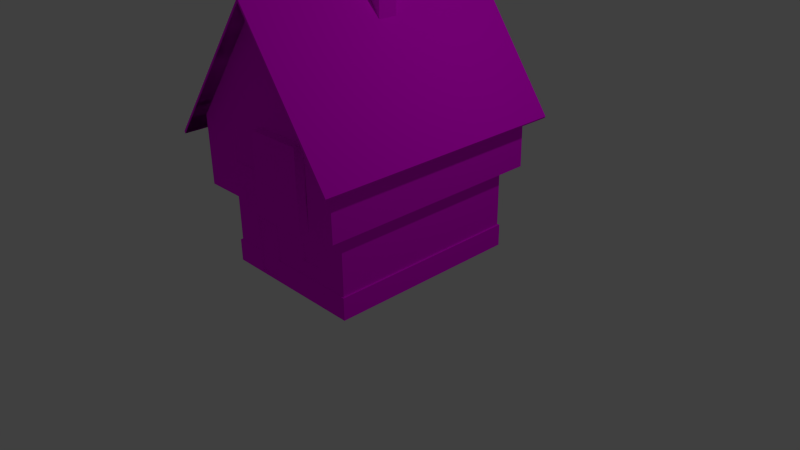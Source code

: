 # Source: medieval_house.blend  (saved by Blender 2.76.0; exported with 4.5.12 LTS)
import bpy
from mathutils import Matrix  # noqa: F401  (used for matrix-valued properties, if any)

bpy.ops.wm.read_factory_settings(use_empty=True)
scene = bpy.context.scene
scene.name = 'Scene'

# ---- collections
col_collection_1 = bpy.data.collections.new('Collection 1'); scene.collection.children.link(col_collection_1)

# ---- images (referenced by path relative to the original .blend; pixels are not part of the script)
import os
ASSET_DIR = os.environ.get("B2B_ASSET_DIR", "")  # directory of the original .blend (textures are referenced by path, not embedded)
HERE = os.path.dirname(os.path.abspath(__file__))  # packed textures are extracted next to this script under _unpacked/

def load_image(name, relpath, width, height, colorspace="sRGB"):
    """Load a texture the original file referenced (path relative to the .blend, or extracted next to this script)."""
    p = next((c for c in (os.path.join(HERE, relpath), os.path.join(ASSET_DIR, relpath)) if relpath and os.path.exists(c)), "")
    if p:
        img = bpy.data.images.load(p, check_existing=True)
        img.name = name
    else:  # same state as the original file: an image datablock whose file is absent (Cycles renders it pink)
        img = bpy.data.images.new(name, width, height)
        img.source = "FILE"
        img.filepath = "//" + (relpath or name)
    img.colorspace_settings.name = colorspace
    return img
img_walls_jpg = load_image('walls.jpg', 'textures/walls.jpg', 1024, 1024, 'sRGB')
img_base_jpg = load_image('base.jpg', 'Textures/base.jpg', 1024, 1024, 'sRGB')
img_floor_png = load_image('floor.png', 'Textures/floor.png', 1024, 1024, 'sRGB')
img_roof_jpg = load_image('roof.jpg', 'Textures/roof.jpg', 1024, 1024, 'sRGB')
img_balcon_jpg = load_image('balcon.jpg', 'Textures/balcon.jpg', 1024, 1024, 'sRGB')
img_door_jpg = load_image('door.jpg', 'Textures/door.jpg', 1024, 1024, 'sRGB')
img_border_jpg = load_image('border.jpg', 'Textures/border.jpg', 1024, 1024, 'sRGB')
img_window1_jpg = load_image('window1.jpg', 'Textures/window1.jpg', 1024, 1024, 'sRGB')
img_window2_jpg = load_image('window2.jpg', 'Textures/window2.jpg', 1024, 1024, 'sRGB')
img_window3_jpg = load_image('window3.jpg', 'Textures/window3.jpg', 1024, 1024, 'sRGB')

# ---- materials (node trees are filled in below, after node groups)
mat_walls_material = bpy.data.materials.new('Walls Material')
mat_walls_material.alpha_threshold = 0.0
mat_walls_material.preview_render_type = 'CUBE'
mat_walls_material.roughness = 0.5
mat_base_material = bpy.data.materials.new('Base Material')
mat_base_material.alpha_threshold = 0.0
mat_base_material.preview_render_type = 'CUBE'
mat_base_material.roughness = 0.5
mat_walls_floor_2_material = bpy.data.materials.new('Walls floor 2 Material')
mat_walls_floor_2_material.alpha_threshold = 0.0
mat_walls_floor_2_material.preview_render_type = 'CUBE'
mat_walls_floor_2_material.roughness = 0.5
mat_roof_material = bpy.data.materials.new('Roof Material')
mat_roof_material.alpha_threshold = 0.0
mat_roof_material.preview_render_type = 'CUBE'
mat_roof_material.roughness = 0.5
mat_balcon_material = bpy.data.materials.new('Balcon Material')
mat_balcon_material.alpha_threshold = 0.0
mat_balcon_material.preview_render_type = 'CUBE'
mat_balcon_material.roughness = 0.5
mat_door_material = bpy.data.materials.new('Door Material')
mat_door_material.alpha_threshold = 0.0
mat_door_material.preview_render_type = 'CUBE'
mat_door_material.roughness = 0.5
mat_door_border_material = bpy.data.materials.new('Door Border Material')
mat_door_border_material.alpha_threshold = 0.0
mat_door_border_material.preview_render_type = 'CUBE'
mat_door_border_material.roughness = 0.5
mat_window_foor_1_material = bpy.data.materials.new('Window Foor 1 Material')
mat_window_foor_1_material.alpha_threshold = 0.0
mat_window_foor_1_material.preview_render_type = 'CUBE'
mat_window_foor_1_material.roughness = 0.5
mat_window_2_material = bpy.data.materials.new('Window 2 Material')
mat_window_2_material.alpha_threshold = 0.0
mat_window_2_material.preview_render_type = 'CUBE'
mat_window_2_material.roughness = 0.5
mat_window_3_material = bpy.data.materials.new('Window 3 Material')
mat_window_3_material.alpha_threshold = 0.0
mat_window_3_material.preview_render_type = 'CUBE'
mat_window_3_material.roughness = 0.5
mat_cheminey_interior = bpy.data.materials.new('Cheminey Interior')
mat_cheminey_interior.alpha_threshold = 0.0
mat_cheminey_interior.preview_render_type = 'CUBE'
mat_cheminey_interior.diffuse_color = (0.0, 0.0, 0.0, 1.0)
mat_cheminey_interior.specular_color = (0.0, 0.0, 0.0)
mat_cheminey_interior.roughness = 0.5

# ---- material node trees
mat_walls_material.use_nodes = True; mat_walls_material.node_tree.nodes.clear()
_N = mat_walls_material.node_tree.nodes; _L = mat_walls_material.node_tree.links
n0 = _N.new('ShaderNodeOutputMaterial'); n0.name = 'Material Output'; n0.location = (620, 360)
n1 = _N.new('ShaderNodeBsdfDiffuse'); n1.name = 'Diffuse BSDF'; n1.location = (340, 360)
n2 = _N.new('ShaderNodeTexImage'); n2.name = 'Image Texture'; n2.location = (150, 360)
n2.width = 140
n2.image = img_walls_jpg
_L.new(n1.outputs[0], n0.inputs[0])
_L.new(n2.outputs[0], n1.inputs[0])
n0.is_active_output = True
mat_base_material.use_nodes = True; mat_base_material.node_tree.nodes.clear()
_N = mat_base_material.node_tree.nodes; _L = mat_base_material.node_tree.links
n0 = _N.new('ShaderNodeOutputMaterial'); n0.name = 'Material Output'; n0.location = (640, 360)
n1 = _N.new('ShaderNodeBsdfDiffuse'); n1.name = 'Diffuse BSDF'; n1.location = (360, 360)
n2 = _N.new('ShaderNodeTexImage'); n2.name = 'Image Texture'; n2.location = (170, 360)
n2.width = 140
n2.image = img_base_jpg
_L.new(n1.outputs[0], n0.inputs[0])
_L.new(n2.outputs[0], n1.inputs[0])
n0.is_active_output = True
mat_walls_floor_2_material.use_nodes = True; mat_walls_floor_2_material.node_tree.nodes.clear()
_N = mat_walls_floor_2_material.node_tree.nodes; _L = mat_walls_floor_2_material.node_tree.links
n0 = _N.new('ShaderNodeOutputMaterial'); n0.name = 'Material Output'; n0.location = (660, 320)
n1 = _N.new('ShaderNodeBsdfDiffuse'); n1.name = 'Diffuse BSDF'; n1.location = (380, 320)
n2 = _N.new('ShaderNodeTexImage'); n2.name = 'Image Texture'; n2.location = (190, 320)
n2.width = 140
n2.image = img_floor_png
_L.new(n1.outputs[0], n0.inputs[0])
_L.new(n2.outputs[0], n1.inputs[0])
n0.is_active_output = True
mat_roof_material.use_nodes = True; mat_roof_material.node_tree.nodes.clear()
_N = mat_roof_material.node_tree.nodes; _L = mat_roof_material.node_tree.links
n0 = _N.new('ShaderNodeOutputMaterial'); n0.name = 'Material Output'; n0.location = (620, 340)
n1 = _N.new('ShaderNodeBsdfDiffuse'); n1.name = 'Diffuse BSDF'; n1.location = (340, 340)
n2 = _N.new('ShaderNodeTexImage'); n2.name = 'Image Texture'; n2.location = (140, 340)
n2.width = 140
n2.image = img_roof_jpg
_L.new(n1.outputs[0], n0.inputs[0])
_L.new(n2.outputs[0], n1.inputs[0])
n0.is_active_output = True
mat_balcon_material.use_nodes = True; mat_balcon_material.node_tree.nodes.clear()
_N = mat_balcon_material.node_tree.nodes; _L = mat_balcon_material.node_tree.links
n0 = _N.new('ShaderNodeOutputMaterial'); n0.name = 'Material Output'; n0.location = (600, 360)
n1 = _N.new('ShaderNodeBsdfDiffuse'); n1.name = 'Diffuse BSDF'; n1.location = (320, 360)
n2 = _N.new('ShaderNodeTexImage'); n2.name = 'Image Texture'; n2.location = (130, 360)
n2.width = 140
n2.image = img_balcon_jpg
_L.new(n1.outputs[0], n0.inputs[0])
_L.new(n2.outputs[0], n1.inputs[0])
n0.is_active_output = True
mat_door_material.use_nodes = True; mat_door_material.node_tree.nodes.clear()
_N = mat_door_material.node_tree.nodes; _L = mat_door_material.node_tree.links
n0 = _N.new('ShaderNodeOutputMaterial'); n0.name = 'Material Output'; n0.location = (620, 360)
n1 = _N.new('ShaderNodeBsdfDiffuse'); n1.name = 'Diffuse BSDF'; n1.location = (340, 360)
n2 = _N.new('ShaderNodeTexImage'); n2.name = 'Image Texture'; n2.location = (150, 360)
n2.width = 140
n2.image = img_door_jpg
_L.new(n1.outputs[0], n0.inputs[0])
_L.new(n2.outputs[0], n1.inputs[0])
n0.is_active_output = True
mat_door_border_material.use_nodes = True; mat_door_border_material.node_tree.nodes.clear()
_N = mat_door_border_material.node_tree.nodes; _L = mat_door_border_material.node_tree.links
n0 = _N.new('ShaderNodeOutputMaterial'); n0.name = 'Material Output'; n0.location = (640, 380)
n1 = _N.new('ShaderNodeBsdfDiffuse'); n1.name = 'Diffuse BSDF'; n1.location = (360, 380)
n2 = _N.new('ShaderNodeTexImage'); n2.name = 'Image Texture'; n2.location = (160, 380)
n2.width = 140
n2.image = img_border_jpg
_L.new(n1.outputs[0], n0.inputs[0])
_L.new(n2.outputs[0], n1.inputs[0])
n0.is_active_output = True
mat_window_foor_1_material.use_nodes = True; mat_window_foor_1_material.node_tree.nodes.clear()
_N = mat_window_foor_1_material.node_tree.nodes; _L = mat_window_foor_1_material.node_tree.links
n0 = _N.new('ShaderNodeOutputMaterial'); n0.name = 'Material Output'; n0.location = (580, 360)
n1 = _N.new('ShaderNodeBsdfDiffuse'); n1.name = 'Diffuse BSDF'; n1.location = (300, 360)
n2 = _N.new('ShaderNodeTexImage'); n2.name = 'Image Texture'; n2.location = (110, 360)
n2.width = 140
n2.image = img_window1_jpg
_L.new(n1.outputs[0], n0.inputs[0])
_L.new(n2.outputs[0], n1.inputs[0])
n0.is_active_output = True
mat_window_2_material.use_nodes = True; mat_window_2_material.node_tree.nodes.clear()
_N = mat_window_2_material.node_tree.nodes; _L = mat_window_2_material.node_tree.links
n0 = _N.new('ShaderNodeOutputMaterial'); n0.name = 'Material Output'; n0.location = (640, 380)
n1 = _N.new('ShaderNodeBsdfDiffuse'); n1.name = 'Diffuse BSDF'; n1.location = (360, 380)
n2 = _N.new('ShaderNodeTexImage'); n2.name = 'Image Texture'; n2.location = (170, 380)
n2.width = 140
n2.image = img_window2_jpg
_L.new(n1.outputs[0], n0.inputs[0])
_L.new(n2.outputs[0], n1.inputs[0])
n0.is_active_output = True
mat_window_3_material.use_nodes = True; mat_window_3_material.node_tree.nodes.clear()
_N = mat_window_3_material.node_tree.nodes; _L = mat_window_3_material.node_tree.links
n0 = _N.new('ShaderNodeOutputMaterial'); n0.name = 'Material Output'; n0.location = (600, 360)
n1 = _N.new('ShaderNodeBsdfDiffuse'); n1.name = 'Diffuse BSDF'; n1.location = (320, 360)
n2 = _N.new('ShaderNodeTexImage'); n2.name = 'Image Texture'; n2.location = (130, 360)
n2.width = 140
n2.image = img_window3_jpg
_L.new(n1.outputs[0], n0.inputs[0])
_L.new(n2.outputs[0], n1.inputs[0])
n0.is_active_output = True
mat_cheminey_interior.use_nodes = True; mat_cheminey_interior.node_tree.nodes.clear()
_N = mat_cheminey_interior.node_tree.nodes; _L = mat_cheminey_interior.node_tree.links
n0 = _N.new('ShaderNodeOutputMaterial'); n0.name = 'Material Output'; n0.location = (300, 300)
n1 = _N.new('ShaderNodeRGBCurve'); n1.name = 'RGB Curves'; n1.location = (-180, 300)
_c = n1.mapping.curves[3]
while len(_c.points) > 2: _c.points.remove(_c.points[-1])
_c.points[0].location = (0.0, 0.98125); _c.points[0].handle_type = 'AUTO'
_c.points[1].location = (0.0, 0.0); _c.points[1].handle_type = 'AUTO'
_p = _c.points.new(0.0, 1.0); _p.handle_type = 'AUTO'
_p = _c.points.new(1.0, 1.0); _p.handle_type = 'AUTO'
n1.mapping.update()
n1.inputs[1].default_value = (0.0, 0.0, 0.0, 1.0)
n2 = _N.new('ShaderNodeBsdfRefraction'); n2.name = 'Refraction BSDF'; n2.location = (10, 300)
_L.new(n2.outputs[0], n0.inputs[0])
_L.new(n1.outputs[0], n2.inputs[0])
n0.is_active_output = True

# ---- world
world_world = bpy.data.worlds.new('World'); scene.world = world_world
world_world.color = (0.05088, 0.05088, 0.05088)
world_world.use_sun_shadow = False
world_world.sun_shadow_jitter_overblur = 0.0
world_world.cycles.sampling_method = 'MANUAL'
world_world.cycles.sample_map_resolution = 256

# ---- cameras
cam_camera = bpy.data.cameras.new('Camera')
cam_camera.clip_end = 100.0
cam_camera.lens = 35.0
cam_camera.sensor_width = 32.0
cam_camera.sensor_height = 18.0
cam_camera.ortho_scale = 7.314
cam_camera.dof.focus_distance = 0.0

# ---- lights
light_lamp = bpy.data.lights.new('Lamp', 'POINT')
light_lamp.transmission_factor = 0.0
light_lamp.cutoff_distance = 30.0
light_lamp.energy = 100.0
light_lamp.shadow_buffer_clip_start = 1.001
light_lamp.shadow_soft_size = 0.1
light_lamp.shadow_maximum_resolution = 0.006
light_lamp.use_absolute_resolution = True
light_lamp.cycles.use_multiple_importance_sampling = False

# ---- meshes
me_cube = bpy.data.meshes.new('Cube')
me_cube.from_pydata([(0.98, 1.288, 0.1454), (-0.98, -1.288, 0.1454), (-0.98, 1.288, 0.1454), (0.98, 1.288, 0.1454), (0.98, -1.288, 0.1454), (-0.98, 1.288, 0.1454), (-0.98, -1.288, 0.1454), (1.126, 1.519, 0.9328), (1.126, -1.519, 0.9328), (-1.126, 1.519, 0.9328), (-1.126, -1.519, 0.9328), (0.98, 1.288, 0.9328), (0.98, -1.288, 0.9328), (-0.98, 1.288, 0.9328), (-0.98, -1.288, 0.9328), (0.98, 1.288, 0.9328), (0.98, -1.288, 0.9328), (-0.98, 1.288, 0.9328), (-0.98, -1.288, 0.9328), (0.98, 1.288, 0.9328), (0.98, -1.288, 0.9328), (-0.98, 1.288, 0.9328), (-0.98, -1.288, 0.9328), (1.036, -1.521, 1.925), (-0.216, -1.308, -0.1254), (-0.568, -1.308, -0.1254), (-0.196, -1.308, 0.1454), (-0.588, -1.308, 0.1454), (0.588, 1.288, 0.1454), (0.196, 1.288, 0.1454), (-0.196, 1.288, 0.1454), (-0.588, 1.288, 0.1454), (0.588, 1.288, 0.1454), (0.196, 1.288, 0.1454), (-0.196, 1.288, 0.1454), (-0.588, 1.288, 0.1454), (-0.196, -1.288, 0.1454), (-0.588, -1.288, 0.1454), (0.588, 1.288, 0.9328), (0.196, 1.288, 0.9328), (-0.196, 1.288, 0.9328), (-0.588, 1.288, 0.9328), (0.588, -1.288, 0.9328), (0.196, -1.288, 0.9328), (-0.196, -1.288, 0.9328), (-0.588, -1.288, 0.9328), (0.588, 1.288, 0.9328), (0.196, 1.288, 0.9328), (-0.196, 1.288, 0.9328), (-0.588, 1.288, 0.9328), (0.588, -1.288, 0.9328), (0.196, -1.288, 0.9328), (-0.196, -1.288, 0.9328), (-0.588, -1.288, 0.9328), (0.588, 1.288, 0.9328), (0.196, 1.288, 0.9328), (-0.196, 1.288, 0.9328), (-0.588, 1.288, 0.9328), (0.588, -1.288, 0.9328), (0.196, -1.288, 0.9328), (-0.196, -1.288, 0.9328), (-0.588, -1.288, 0.9328), (0.7228, -1.519, 0.9354), (-0.01569, -1.519, 0.9354), (-0.588, -1.288, 0.6101), (-0.196, -1.288, 0.6101), (0.2698, -1.277, 0.3238), (0.2698, -1.277, 0.5663), (0.5405, -1.277, 0.3273), (0.5405, -1.277, 0.5698), (-1.126, 1.519, 1.808), (-1.126, -1.519, 1.808), (1.116, 1.519, 1.798), (1.116, -1.519, 1.798), (-0.01527, -1.539, 1.36), (-0.01569, -1.519, 1.942), (0.7132, -1.539, 1.36), (0.7228, -1.519, 1.942), (-0.2172, -1.308, 0.5885), (-0.5692, -1.308, 0.5885), (0.2598, -1.288, 0.3137), (0.2598, -1.288, 0.5762), (0.5505, -1.288, 0.3175), (0.5505, -1.288, 0.5799), (0.2698, -1.262, 0.3238), (0.2698, -1.262, 0.5663), (0.5405, -1.262, 0.3273), (0.5405, -1.262, 0.5698), (0.392, 1.288, 0.1454), (0.392, 1.288, 0.1454), (0.392, 1.288, 0.9328), (0.392, -1.288, 0.9328), (0.392, 1.288, 0.9328), (0.392, -1.288, 0.9328), (0.392, 1.288, 0.9328), (0.392, -1.288, 0.9328), (0.3536, -1.519, 0.9354), (0.4052, -1.288, 0.3156), (0.3536, -1.519, 1.942), (0.4052, -1.262, 0.3256), (0.4052, -1.262, 0.568), (-0.01089, -1.539, 1.812), (0.7176, -1.539, 1.812), (0.3536, -1.641, 0.9354), (-0.01569, -1.641, 0.9354), (-0.0002666, -1.636, 1.36), (0.004115, -1.636, 1.812), (-0.01569, -1.641, 1.942), (0.7228, -1.641, 0.9354), (0.6982, -1.636, 1.36), (0.7026, -1.636, 1.812), (0.7228, -1.641, 1.942), (0.369, -1.636, 1.36), (0.3536, -1.641, 1.942), (0.3734, -1.636, 1.812), (0.7132, -1.621, 1.36), (0.329, -1.636, 1.36), (0.7176, -1.621, 1.812), (0.3334, -1.636, 1.812), (0.3488, -1.641, 1.34), (-0.01527, -1.621, 1.36), (-0.01089, -1.621, 1.812), (0.3536, -1.641, 1.832), (0.718, -1.641, 1.34), (0.718, -1.519, 1.34), (0.7228, -1.519, 1.832), (0.7228, -1.641, 1.832), (-0.02046, -1.519, 1.34), (-0.01569, -1.519, 1.832), (-0.02046, -1.641, 1.34), (-0.01569, -1.641, 1.832), (-0.5748, -1.519, 1.81), (-0.2256, -1.519, 1.81), (-0.2256, -1.519, 1.373), (-0.5748, -1.519, 1.373), (-0.5648, -1.485, 1.8), (-0.2356, -1.485, 1.8), (-0.2356, -1.485, 1.383), (-0.5648, -1.485, 1.383), (0.06011, 1.519, 3.314), (0.06011, -1.521, 3.314), (0.07637, -1.521, 3.339), (1.036, -1.521, 1.925), (0.06011, 1.519, 3.314), (0.06011, -1.521, 3.314), (-1.034, -1.521, 1.925), (0.07637, 1.519, 3.339), (0.06011, -1.521, 3.314), (-1.034, 1.519, 1.925), (0.06011, 1.519, 3.314), (0.04485, -1.521, 3.34), (0.04485, 1.272, 3.34), (1.293, 1.519, 1.56), (1.293, -1.521, 1.56), (-1.304, -1.521, 1.582), (-1.304, 1.272, 1.582), (-1.034, 1.519, 1.925), (0.06011, 1.519, 3.314), (0.04485, 1.519, 3.34), (-1.304, 1.519, 1.582), (1.309, 1.72, 1.585), (1.293, 1.72, 1.56), (0.06011, 1.72, 3.314), (0.07637, 1.72, 3.339), (1.036, -1.722, 1.925), (0.07637, -1.722, 3.339), (0.06011, -1.722, 3.314), (0.06011, -1.722, 3.314), (0.04485, -1.722, 3.34), (-1.034, -1.722, 1.925), (1.293, -1.722, 1.56), (1.309, -1.722, 1.585), (-1.049, -1.722, 1.952), (-1.32, -1.722, 1.609), (-1.304, -1.722, 1.582), (-1.304, 1.72, 1.582), (-1.32, 1.72, 1.609), (0.07637, 1.72, 3.339), (0.06011, 1.72, 3.314), (0.04485, 1.72, 3.34), (0.3779, -0.1236, 3.735), (0.2116, -0.1232, 3.735), (0.3779, 0.1324, 3.735), (0.2116, 0.1327, 3.735), (-0.196, -1.308, -0.1454), (-0.588, -1.308, -0.1454), (-0.1973, -1.308, 0.6085), (-0.5893, -1.308, 0.6085), (-0.216, -1.272, -0.1254), (-0.2172, -1.272, 0.5885), (-0.568, -1.272, -0.1254), (-0.5692, -1.272, 0.5885), (0.2005, -0.1232, 3.171), (0.3668, -0.1236, 2.926), (0.2005, 0.1327, 3.171), (0.3668, 0.1324, 2.926), (0.392, 1.288, 0.9328), (0.392, 1.288, 0.1454), (0.392, 1.288, 0.1454), (-0.98, 1.288, 0.4079), (-0.98, 1.288, 0.6703), (0.98, 1.288, 0.6703), (0.98, 1.288, 0.4079), (-0.98, -1.288, 0.4079), (-0.98, -1.288, 0.6703), (0.196, 1.288, 0.9328), (0.588, 1.288, 0.9328), (-0.588, 1.288, 0.9328), (-0.196, 1.288, 0.9328), (-0.588, 1.288, 0.9328), (-0.196, 1.288, 0.9328), (0.196, 1.288, 0.9328), (0.588, 1.288, 0.9328), (-0.588, 1.288, 0.1454), (-0.196, 1.288, 0.1454), (0.196, 1.288, 0.1454), (0.588, 1.288, 0.1454), (-0.588, 1.288, 0.1454), (-0.196, 1.288, 0.1454), (0.196, 1.288, 0.1454), (0.588, 1.288, 0.1454), (-0.98, -1.288, 0.9328), (-0.98, 1.288, 0.9328), (0.98, 1.288, 0.9328), (-0.98, -1.288, 0.9328), (-0.98, 1.288, 0.9328), (0.98, 1.288, 0.9328), (-0.98, -1.288, 0.1454), (-0.98, 1.288, 0.1454), (0.98, 1.288, 0.1454), (-0.98, 1.288, 0.1454), (0.98, 1.288, 0.1454), (0.3603, -0.106, 3.735), (0.2291, -0.1057, 3.735), (0.3603, 0.1149, 3.735), (0.2291, 0.1152, 3.735), (0.3779, -0.1236, 3.735), (0.2116, -0.1232, 3.735), (0.3779, 0.1324, 3.735), (0.2116, 0.1327, 3.735), (0.3603, 0.1149, 3.735), (0.2291, -0.1057, 3.735), (0.3603, -0.106, 3.735), (0.2291, 0.1152, 3.735), (0.3603, 0.1149, 3.735), (0.2291, -0.1057, 3.735), (0.3603, -0.106, 3.735), (0.2291, 0.1152, 3.735), (0.3603, 0.1149, 3.735), (0.2291, -0.1057, 3.735), (0.3603, -0.106, 3.735), (0.2291, 0.1152, 3.735), (0.3603, 0.1149, 3.735), (0.2291, -0.1057, 3.735), (0.3603, -0.106, 3.735), (0.2291, 0.1152, 3.735), (0.3603, 0.1149, 3.735), (0.2291, -0.1057, 3.735), (0.3603, -0.106, 3.735), (0.2291, 0.1152, 3.735), (1.0, 1.308, -0.1454), (1.0, -1.308, -0.1454), (-1.0, -1.308, -0.1454), (-1.0, 1.308, -0.1454), (0.98, 1.288, 0.1454), (0.98, -1.288, 0.1454), (-0.98, -1.288, 0.1454), (-0.98, 1.288, 0.1454), (1.0, 1.308, 0.1454), (1.0, -1.308, 0.1454), (-1.0, 1.308, 0.1454), (-1.0, -1.308, 0.1454), (0.98, 1.288, 0.1454), (0.98, -1.288, 0.1454), (0.6, 1.308, 0.1454), (0.2, 1.308, 0.1454), (-0.2, 1.308, 0.1454), (-0.6, 1.308, 0.1454), (0.2, -1.308, 0.1454), (-0.196, -1.308, 0.1454), (-0.588, -1.308, 0.1454), (0.588, 1.288, 0.1454), (0.196, 1.288, 0.1454), (-0.196, 1.288, 0.1454), (-0.588, 1.288, 0.1454), (0.588, -1.288, 0.1454), (0.196, -1.288, 0.1454), (-0.196, -1.288, 0.1454), (-0.588, -1.288, 0.1454), (0.588, -1.288, 0.1454), (0.196, -1.288, 0.1454), (-0.196, -1.288, 0.1454), (-0.588, -1.288, 0.1454), (0.4, 1.308, 0.1454), (0.392, 1.288, 0.1454), (0.392, -1.288, 0.1454), (0.392, -1.288, 0.1454), (-0.196, -1.308, -0.1454), (-0.588, -1.308, -0.1454)], [(151, 150), (168, 172), (142, 153), (154, 145), (156, 159), (158, 151), (164, 166), (167, 169), (167, 144), (164, 170), (145, 144), (205, 196), (220, 197), (218, 213), (219, 214), (198, 215), (231, 216), (196, 212), (208, 211), (207, 210), (222, 209), (221, 222), (206, 223), (217, 228), (230, 227), (200, 199), (225, 200), (202, 201), (229, 202), (204, 203), (224, 204), (199, 228), (201, 226), (203, 227), (169, 174), (273, 289), (287, 279), (280, 292), (285, 295)], [(2, 1, 6), (31, 2, 5), (15, 16, 12), (46, 15, 11), (53, 18, 14), (18, 17, 13), (19, 20, 16), (54, 19, 15), (61, 22, 18), (22, 21, 17), (7, 8, 20, 19), (19, 54, 94, 55, 56, 57, 21, 9, 7), (20, 58, 50), (95, 59, 51), (59, 60, 52), (60, 61, 53), (21, 57, 49), (57, 56, 48), (56, 55, 47), (94, 54, 46), (16, 50, 42), (93, 51, 43), (51, 52, 44), (52, 53, 45), (17, 49, 41), (49, 48, 40), (48, 47, 39), (92, 46, 38), (0, 28, 32), (88, 29, 33), (29, 30, 34), (30, 31, 35), (25, 190, 191, 79), (86, 99, 84, 66, 68), (77, 98, 113, 111), (108, 62, 124, 123), (126, 125, 77, 111), (10, 9, 21, 22), (27, 187, 64, 37), (78, 79, 191, 189), (99, 86, 87, 100), (36, 65, 186, 26), (64, 187, 186, 65), (68, 69, 87, 86), (66, 80, 97, 82, 68), (67, 69, 83, 81), (84, 99, 100, 85), (80, 66, 67, 81), (67, 85, 100, 87, 69), (127, 63, 104, 129), (63, 96, 103, 104), (67, 66, 84, 85), (28, 88, 89), (47, 92, 90), (50, 93, 91), (55, 94, 92), (58, 95, 93), (59, 95, 58, 20, 8, 62, 96, 63, 10, 22, 61, 60), (124, 76, 115, 123), (98, 75, 107, 113), (129, 104, 103, 119), (130, 122, 113, 107), (119, 103, 108, 123), (112, 109, 110, 114), (109, 112, 119, 123), (96, 62, 108, 103), (101, 121, 130, 128), (126, 110, 109, 123), (119, 112, 114, 122), (114, 110, 126, 122), (76, 102, 117, 115), (129, 105, 106, 130), (122, 118, 116, 119), (106, 118, 122, 130), (105, 116, 118, 106), (102, 76, 124, 125), (126, 117, 102, 125), (123, 115, 117, 126), (129, 120, 74, 127), (130, 121, 120, 129), (127, 74, 101, 128), (139, 143, 144), (140, 147, 149), (23, 142, 147), (173, 176, 175, 159, 155, 154, 174), (71, 70, 9, 10), (143, 148, 156), (160, 171, 170, 153, 152, 161), (150, 141, 147), (157, 178, 177, 146), (177, 178, 179), (146, 163, 162, 149), (181, 180, 236, 237), (182, 195, 194, 183), (183, 194, 192, 181), (5, 2, 6), (35, 31, 5), (11, 15, 12), (38, 46, 11), (45, 53, 14), (14, 18, 13), (15, 19, 16), (46, 54, 15), (53, 61, 18), (18, 22, 17), (16, 20, 50), (93, 95, 51), (51, 59, 52), (52, 60, 53), (17, 21, 49), (49, 57, 48), (48, 56, 47), (92, 94, 46), (12, 16, 42), (91, 93, 43), (43, 51, 44), (44, 52, 45), (13, 17, 41), (41, 49, 40), (40, 48, 39), (90, 92, 38), (6, 1, 37), (3, 0, 32), (89, 88, 33), (33, 29, 34), (34, 30, 35), (32, 89, 33, 34, 35, 5, 13, 41, 40, 39, 90, 38, 11, 3), (13, 5, 6, 14), (12, 4, 3, 11), (25, 79, 187, 27, 185), (25, 24, 188, 190), (83, 69, 68, 82), (32, 28, 89), (39, 47, 90), (42, 50, 91), (47, 55, 92), (50, 58, 93), (140, 139, 144), (139, 140, 149), (140, 23, 147), (144, 140, 157), (158, 179, 178, 157), (157, 143, 156), (147, 166, 165, 141), (180, 181, 192, 193), (180, 182, 238, 236), (182, 180, 193, 195), (24, 25, 185, 184), (24, 78, 189, 188), (78, 24, 184, 26, 186), (79, 78, 186, 187), (191, 190, 188, 189), (150, 168, 165, 141), (165, 167, 168), (131, 134, 138, 135), (131, 135, 136, 132), (132, 136, 137, 133), (134, 133, 137, 138), (233, 232, 242, 241), (232, 234, 240, 242), (183, 181, 237, 239), (182, 183, 239, 238), (232, 233, 237, 236), (235, 234, 238, 239), (234, 232, 236, 238), (233, 235, 239, 237), (241, 242, 246, 245), (242, 240, 244, 246), (235, 233, 241, 243), (234, 235, 243, 240), (247, 245, 249, 251), (245, 246, 250, 249), (243, 241, 245, 247), (240, 243, 247, 244), (248, 251, 255, 252), (251, 249, 253, 255), (244, 247, 251, 248), (246, 244, 248, 250), (253, 254, 258, 257), (254, 252, 256, 258), (250, 248, 252, 254), (249, 250, 254, 253), (255, 253, 257, 259), (252, 255, 259, 256), (192, 194, 195, 193), (75, 128, 130, 107), (122, 126, 111, 113), (138, 137, 136, 135), (116, 105, 129, 119), (7, 72, 73, 8), (121, 101, 74, 120), (177, 160, 171, 165), (176, 173, 168, 179), (162, 175, 174, 166), (146, 149, 147, 141), (175, 178, 167, 174), (73, 140, 147, 144, 71), (71, 10, 134, 131), (227, 37, 64, 224), (64, 65, 20, 224), (65, 36, 80, 81), (4, 82, 80, 36), (82, 4, 20, 83), (81, 83, 20, 65), (9, 70, 72, 7), (139, 72, 70), (177, 179, 150, 141), (10, 63, 133, 134), (133, 63, 128, 132), (8, 73, 125, 62), (168, 173, 174, 166), (171, 165, 167, 170), (170, 167, 147, 153), (154, 147, 166, 174), (161, 178, 177, 160), (152, 157, 178, 161), (157, 159, 175, 178), (178, 175, 176, 179), (161, 162, 167, 170), (260, 268, 269, 261), (281, 264, 268, 274), (270, 267, 284, 277), (285, 265, 273), (265, 264, 272), (264, 265, 269, 268), (266, 288, 292), (287, 286, 290), (277, 284, 283, 276), (283, 282, 275, 276), (282, 294, 293, 275), (261, 269, 278, 279, 297), (260, 261, 297, 298, 262, 263), (298, 280, 271, 262), (275, 293, 274, 268, 260, 263, 270, 277, 276), (266, 267, 270, 271), (286, 295, 296), (262, 271, 270, 263), (273, 265, 272), (291, 287, 290), (296, 295, 289), (290, 286, 296), (288, 266, 271, 280), (294, 281, 274, 293), (291, 279, 269, 273)])
me_cube.polygons.foreach_set('material_index', [0, 0, 0, 0, 0, 0, 0, 0, 0, 0, 2, 2, 0, 0, 0, 0, 0, 0, 0, 0, 0, 0, 0, 0, 0, 0, 0, 0, 0, 0, 0, 0, 6, 6, 4, 4, 4, 2, 6, 6, 7, 6, 6, 6, 6, 6, 7, 6, 6, 4, 4, 6, 0, 0, 0, 0, 0, 2, 6, 4, 4, 4, 4, 9, 6, 4, 6, 6, 6, 6, 9, 6, 6, 6, 9, 6, 6, 6, 6, 6, 6, 0, 0, 3, 3, 2, 0, 3, 3, 3, 3, 0, 0, 0, 0, 0, 0, 0, 0, 0, 0, 0, 0, 0, 0, 0, 0, 0, 0, 0, 0, 0, 0, 0, 0, 0, 0, 0, 0, 0, 0, 0, 0, 0, 0, 0, 0, 0, 0, 6, 6, 6, 0, 0, 0, 0, 0, 2, 0, 2, 0, 3, 0, 3, 0, 0, 0, 6, 6, 6, 6, 5, 3, 3, 6, 6, 6, 6, 0, 0, 0, 0, 0, 0, 0, 0, 0, 0, 0, 0, 0, 0, 0, 0, 0, 0, 0, 0, 0, 0, 0, 0, 0, 0, 3, 4, 4, 8, 6, 2, 9, 3, 3, 0, 3, 3, 2, 2, 0, 0, 0, 0, 0, 0, 2, 2, 3, 2, 2, 2, 3, 3, 3, 3, 3, 3, 3, 3, 3, 1, 1, 1, 1, 1, 1, 1, 1, 1, 1, 1, 1, 1, 1, 1, 1, 1, 1, 1, 1, 1, 1, 1, 1, 1])
_uv = me_cube.uv_layers.new(name='UVMap')
_uv.uv.foreach_set('vector', [0.0, 0.0, 0.0, 0.0, 0.0, 0.0, 0.0, 0.0, 0.0, 0.0, 0.0, 0.0, 0.0, 0.0, 0.0, 0.0, 0.0, 0.0, 0.0, 0.0, 0.0, 0.0, 0.0, 0.0, 0.0, 0.0, 0.0, 0.0, 0.0, 0.0, 0.0, 0.0, 0.0, 0.0, 0.0, 0.0, 0.0, 0.0, 0.0, 0.0, 0.0, 0.0, 0.0, 0.0, 0.0, 0.0, 0.0, 0.0, 0.0, 0.0, 0.0, 0.0, 0.0, 0.0, 0.0, 0.0, 0.0, 0.0, 0.0, 0.0, 0.9267, 0.8823, 0.393, 0.8823, 0.4337, 0.8451, 0.886, 0.8451, 0.7663, 0.1604, 0.6974, 0.1604, 0.663, 0.1604, 0.6286, 0.1604, 0.5597, 0.1604, 0.4909, 0.1604, 0.422, 0.1604, 0.3964, 0.1013, 0.7919, 0.1013, 0.0, 0.0, 0.0, 0.0, 0.0, 0.0, 0.0, 0.0, 0.0, 0.0, 0.0, 0.0, 0.0, 0.0, 0.0, 0.0, 0.0, 0.0, 0.0, 0.0, 0.0, 0.0, 0.0, 0.0, 0.0, 0.0, 0.0, 0.0, 0.0, 0.0, 0.0, 0.0, 0.0, 0.0, 0.0, 0.0, 0.0, 0.0, 0.0, 0.0, 0.0, 0.0, 0.0, 0.0, 0.0, 0.0, 0.0, 0.0, 0.0, 0.0, 0.0, 0.0, 0.0, 0.0, 0.0, 0.0, 0.0, 0.0, 0.0, 0.0, 0.0, 0.0, 0.0, 0.0, 0.0, 0.0, 0.0, 0.0, 0.0, 0.0, 0.0, 0.0, 0.0, 0.0, 0.0, 0.0, 0.0, 0.0, 0.0, 0.0, 0.0, 0.0, 0.0, 0.0, 0.0, 0.0, 0.0, 0.0, 0.0, 0.0, 0.0, 0.0, 0.0, 0.0, 0.0, 0.0, 0.0, 0.0, 0.0, 0.0, 0.0, 0.0, 0.0, 0.0, 0.0, 0.0, 0.0, 0.0, 0.0, 0.0, 0.0, 0.0, 0.0, 0.0, 0.0, 0.0, 0.0, 0.0, 0.0, 0.0, 0.0276, 0.0003563, 0.05414, 0.0003562, 0.05414, 0.9466, 0.0276, 0.9466, 0.223, 0.3938, 0.223, 0.2144, 0.223, 0.03495, 0.2349, 0.03495, 0.2349, 0.3938, 0.6152, -0.02455, 0.6152, 0.3143, 0.5554, 0.3143, 0.5554, -0.02455, 0.2948, 0.3143, 0.2948, 0.2024, 0.493, 0.2024, 0.493, 0.3143, 0.2948, 0.08908, 0.2948, -0.02286, 0.349, -0.02286, 0.349, 0.08908, 0.1974, 0.8829, 0.7312, 0.8829, 0.6904, 0.9201, 0.2381, 0.9201, 0.5477, 0.0003631, 0.5476, 0.6141, 0.5327, 0.6162, 0.5328, 0.0003562, 0.289, 0.5015, 0.289, 0.03495, 0.3155, 0.03495, 0.3155, 0.5015, 0.5123, 0.2223, 0.6964, 0.2224, 0.7005, 0.6781, 0.5174, 0.6781, 0.5633, 0.0003585, 0.5633, 0.6162, 0.5484, 0.6141, 0.5484, 0.0003562, 0.7546, 0.8566, 0.7397, 0.8582, 0.7396, 0.3386, 0.7546, 0.337, 0.4012, 0.1918, 0.4012, 0.5132, 0.3894, 0.5132, 0.3894, 0.1918, 0.1887, 0.04838, 0.1994, 0.03495, 0.1994, 0.2276, 0.1994, 0.4203, 0.1887, 0.4072, 0.2104, 0.04803, 0.2104, 0.4069, 0.1998, 0.4203, 0.1998, 0.03495, 0.3595, 0.2222, 0.5123, 0.2223, 0.5174, 0.6781, 0.3529, 0.6724, 0.5641, 0.0003562, 0.5748, 0.01379, 0.5747, 0.3352, 0.5641, 0.3482, 0.2108, 0.03495, 0.2226, 0.03495, 0.2226, 0.2144, 0.2226, 0.3938, 0.2108, 0.3938, 0.493, 0.2017, 0.2948, 0.2017, 0.2948, 0.08976, 0.493, 0.08976, 0.4954, 0.3143, 0.4954, -0.02455, 0.5552, -0.02455, 0.5552, 0.3143, 0.3768, 0.5132, 0.3768, 0.1918, 0.3887, 0.1918, 0.3887, 0.5132, 0.0, 0.0, 0.0, 0.0, 0.0, 0.0, 0.0, 0.0, 0.0, 0.0, 0.0, 0.0, 0.0, 0.0, 0.0, 0.0, 0.0, 0.0, 0.0, 0.0, 0.0, 0.0, 0.0, 0.0, 0.0, 0.0, 0.0, 0.0, 0.0, 0.0, 0.9715, 0.498, 0.9715, 0.548, 0.9715, 0.598, 0.9715, 0.6979, 0.9308, 0.7351, 0.9308, 0.6323, 0.9308, 0.5382, 0.9308, 0.4441, 0.9309, 0.161, 0.9716, 0.1982, 0.9716, 0.2982, 0.9716, 0.3981, 0.1883, 0.3596, 0.1729, 0.3331, 0.1729, 0.2244, 0.1883, 0.1979, 0.5552, 0.315, 0.5552, 0.6539, 0.4954, 0.6539, 0.4954, 0.315, 0.4952, 0.6539, 0.2969, 0.6539, 0.2948, 0.315, 0.493, 0.315, 0.5554, 0.6539, 0.5554, 0.315, 0.6097, 0.315, 0.6097, 0.6539, 0.4952, 0.9934, 0.2969, 0.9934, 0.2948, 0.6546, 0.493, 0.6546, 0.4089, 0.2121, 0.6187, 0.2144, 0.5884, 0.5237, 0.4019, 0.5086, 0.7345, 0.1663, 0.7345, 0.6027, 0.7192, 0.6295, 0.7192, 0.14, 0.4954, 0.9934, 0.4954, 0.6545, 0.5552, 0.6545, 0.5552, 0.9934, 0.1729, 0.1701, 0.1729, 0.06146, 0.1883, 0.03495, 0.1883, 0.1966, 0.4676, 0.6526, 0.4522, 0.6259, 0.4522, 0.02661, 0.4676, 0.0003562, 0.5166, 0.0003562, 0.5319, 0.02712, 0.5319, 0.6264, 0.5166, 0.6526, 0.8014, 0.832, 0.8014, 0.3956, 0.8168, 0.3688, 0.8168, 0.8582, 0.2976, 0.2171, 0.2758, 0.4994, 0.2083, 0.4994, 0.2153, 0.2171, 0.4844, 0.0003562, 0.4998, 0.02712, 0.4998, 0.6264, 0.4844, 0.6526, 0.4515, 0.6526, 0.4361, 0.6259, 0.4361, 0.02661, 0.4515, 0.0003562, 0.7857, 0.832, 0.7857, 0.3956, 0.801, 0.3688, 0.801, 0.8582, 0.2024, 0.2134, 0.3881, 0.2154, 0.3745, 0.5158, 0.2092, 0.5034, 0.404, 0.6261, 0.404, 0.02687, 0.4193, 0.0003562, 0.4193, 0.6526, 0.1572, 0.03495, 0.1725, 0.06146, 0.1725, 0.1701, 0.1572, 0.1966, 0.4201, 0.0003562, 0.4354, 0.02687, 0.4354, 0.6261, 0.4201, 0.6526, 0.1572, 0.1979, 0.1725, 0.2244, 0.1725, 0.3331, 0.1572, 0.3596, 0.5159, 0.6526, 0.5005, 0.6261, 0.5005, 0.02687, 0.5159, 0.0003562, 0.4683, 0.0003562, 0.4837, 0.02687, 0.4837, 0.6261, 0.4683, 0.6526, 0.0, 0.0, 0.0, 0.0, 0.0, 0.0, 0.0, 0.0, 0.0, 0.0, 0.0, 0.0, 0.9954, 0.6942, 0.9995, 0.6942, 0.9995, 0.9877, 0.000251, 0.7488, 0.388, 0.7519, 0.3881, 0.7542, 0.3761, 0.7551, 0.3612, 0.7562, 0.1941, 0.7567, 0.000251, 0.7572, 0.3964, 0.3848, 0.9302, 0.3848, 0.9302, 0.6079, 0.3964, 0.6079, 0.0, 0.0, 0.0, 0.0, 0.0, 0.0, 0.3831, 0.7661, 0.0004845, 0.763, 0.000251, 0.7607, 0.01231, 0.7588, 0.1918, 0.7583, 0.3831, 0.7577, 0.5833, 0.005508, 0.5876, 0.005508, 0.5855, 0.009922, 0.5231, 0.004707, 0.5503, 0.004707, 0.5503, 0.009815, 0.5231, 0.009816, 0.5876, 0.0005915, 0.5855, 0.005006, 0.5833, 0.0005915, 0.0, 0.0, 0.0, 0.0, 0.0, 0.0, 0.0, 0.0, 0.6963, 0.3171, 0.8318, 0.3171, 0.8318, 0.3207, 0.6963, 0.3207, 0.8076, 0.9998, 0.8076, 0.0001824, 0.946, 0.3008, 0.9432, 0.997, 0.6686, 0.3165, 0.2092, 0.3165, 0.2092, 0.0001824, 0.6686, 0.0001829, 0.0, 0.0, 0.0, 0.0, 0.0, 0.0, 0.0, 0.0, 0.0, 0.0, 0.0, 0.0, 0.0, 0.0, 0.0, 0.0, 0.0, 0.0, 0.0, 0.0, 0.0, 0.0, 0.0, 0.0, 0.0, 0.0, 0.0, 0.0, 0.0, 0.0, 0.0, 0.0, 0.0, 0.0, 0.0, 0.0, 0.0, 0.0, 0.0, 0.0, 0.0, 0.0, 0.0, 0.0, 0.0, 0.0, 0.0, 0.0, 0.0, 0.0, 0.0, 0.0, 0.0, 0.0, 0.0, 0.0, 0.0, 0.0, 0.0, 0.0, 0.0, 0.0, 0.0, 0.0, 0.0, 0.0, 0.0, 0.0, 0.0, 0.0, 0.0, 0.0, 0.0, 0.0, 0.0, 0.0, 0.0, 0.0, 0.0, 0.0, 0.0, 0.0, 0.0, 0.0, 0.0, 0.0, 0.0, 0.0, 0.0, 0.0, 0.0, 0.0, 0.0, 0.0, 0.0, 0.0, 0.0, 0.0, 0.0, 0.0, 0.0, 0.0, 0.0, 0.0, 0.0, 0.0, 0.0, 0.0, 0.0, 0.0, 0.0, 0.0, 0.0, 0.0, 0.0, 0.0, 0.0, 0.0, 0.0, 0.0, 0.0, 0.0, 0.0, 0.0, 0.0, 0.0, 0.0, 0.0, 0.0, 0.0, 0.0, 0.0, 0.0, 0.0, 0.0, 0.0, 0.0, 0.0, 0.0, 0.0, 0.0, 0.0, 0.0, 0.0, 0.0, 0.0, 0.0, 0.0, 0.0, 0.0, 0.0, 0.0, 0.0, 0.0, 0.0, 0.0, 0.0, 0.0, 0.0, 0.0, 0.0, 0.0, 0.0, 0.0, 0.0, 0.0, 0.0, 0.0, 0.0, 0.0, 0.0, 0.0, 0.0, 0.0, 0.0, 0.0, 0.0, 0.0, 0.0, 0.0, 0.0, 0.0, 0.0, 0.0, 0.0, 0.0, 0.3999, 0.9137, 0.3499, 0.9137, 0.3, 0.9137, 0.2, 0.9137, 0.1001, 0.9137, 0.000234, 0.9137, 0.0002341, 0.6095, 0.1001, 0.6095, 0.2, 0.6095, 0.3, 0.6095, 0.3499, 0.6095, 0.3999, 0.6095, 0.4998, 0.6095, 0.4998, 0.9137, 0.6566, 0.3049, 0.6566, 0.609, 0.000234, 0.609, 0.000234, 0.3049, 0.0002341, 0.3044, 0.000234, 0.0002341, 0.6566, 0.000234, 0.6566, 0.3044, 0.1401, 0.02682, 0.1401, 0.9731, 0.1252, 0.9996, 0.1255, 0.3859, 0.1252, 0.0003562, 0.3425, 0.03497, 0.3425, 0.5016, 0.3159, 0.5015, 0.316, 0.03495, 0.376, 0.5397, 0.3654, 0.5262, 0.3655, 0.2048, 0.3761, 0.1918, 0.0, 0.0, 0.0, 0.0, 0.0, 0.0, 0.0, 0.0, 0.0, 0.0, 0.0, 0.0, 0.0, 0.0, 0.0, 0.0, 0.0, 0.0, 0.0, 0.0, 0.0, 0.0, 0.0, 0.0, 0.0, 0.0, 0.0, 0.0, 0.0, 0.0, 0.3966, 0.08727, 0.9278, 0.1007, 0.3964, 0.1007, 0.0, 0.0, 0.0, 0.0, 0.0, 0.0, 0.9722, 0.5914, 0.9774, 0.161, 0.9774, 0.5916, 0.0, 0.0, 0.0, 0.0, 0.0, 0.0, 0.4953, 0.004707, 0.5226, 0.004707, 0.5226, 0.009922, 0.4953, 0.009922, 0.0, 0.0, 0.0, 0.0, 0.0, 0.0, 0.578, 0.009922, 0.5508, 0.009922, 0.5508, 0.004813, 0.578, 0.004813, 0.8073, 0.9998, 0.6717, 0.997, 0.6689, 0.3008, 0.8073, 0.0001824, 0.2095, 0.7857, 0.4179, 0.7857, 0.4179, 0.7912, 0.2095, 0.7912, 0.2089, 0.9998, 0.0001824, 0.9998, 0.0001835, 0.0001824, 0.2089, 0.0001832, 0.77, 0.3652, 0.77, 0.8317, 0.755, 0.8582, 0.755, 0.3386, 0.02689, 0.0003563, 0.02689, 0.9466, 0.0003563, 0.9466, 0.0003562, 0.0003562, 0.05485, 0.9732, 0.05485, 0.02691, 0.06974, 0.0003562, 0.0701, 0.3859, 0.06975, 0.9996, 0.7704, 0.8317, 0.7704, 0.3651, 0.7853, 0.3387, 0.7853, 0.8582, 0.1002, 0.9474, 0.1029, 0.04747, 0.8925, 0.04747, 0.8898, 0.9474, 0.4948, 0.01005, 0.4676, 0.01006, 0.4676, 0.004707, 0.4948, 0.004707, 0.5828, 0.004813, 0.5807, 0.009228, 0.5785, 0.004813, 0.07082, 0.5804, 0.07082, 0.0003562, 0.09727, 0.01361, 0.09727, 0.5672, 0.2621, 0.03495, 0.2886, 0.0482, 0.2886, 0.4846, 0.2621, 0.4979, 0.1244, 0.5804, 0.09798, 0.5672, 0.09798, 0.01361, 0.1244, 0.0003562, 0.2617, 0.03495, 0.2617, 0.4979, 0.2353, 0.4846, 0.2353, 0.0482, 0.6963, 0.3522, 0.8032, 0.3522, 0.8032, 0.3551, 0.6963, 0.3551, 0.2379, 0.8031, 0.4179, 0.8031, 0.4179, 0.8079, 0.238, 0.8079, 0.4179, 0.7973, 0.2095, 0.7973, 0.2095, 0.7917, 0.4179, 0.7917, 0.8318, 0.3248, 0.6963, 0.3248, 0.6963, 0.3212, 0.8318, 0.3212, 0.3305, 0.4046, 0.2235, 0.4046, 0.2092, 0.3829, 0.3448, 0.3829, 0.2236, 0.3609, 0.3306, 0.3609, 0.3448, 0.3826, 0.2092, 0.3826, 0.4037, 0.3385, 0.2236, 0.3385, 0.2092, 0.3169, 0.4179, 0.3169, 0.2235, 0.3389, 0.4036, 0.3389, 0.4179, 0.3605, 0.2092, 0.3605, 0.6963, 0.3489, 0.8032, 0.3489, 0.8032, 0.3517, 0.6963, 0.3517, 0.2379, 0.8455, 0.4179, 0.8455, 0.4179, 0.8502, 0.238, 0.8502, 0.4179, 0.8132, 0.2379, 0.8132, 0.2379, 0.8084, 0.4179, 0.8084, 0.8032, 0.3382, 0.6963, 0.3383, 0.6963, 0.3354, 0.8032, 0.3354, 0.4179, 0.8184, 0.2379, 0.8184, 0.2379, 0.8137, 0.4179, 0.8137, 0.6963, 0.3422, 0.8032, 0.3422, 0.8032, 0.345, 0.6963, 0.345, 0.4179, 0.8237, 0.2379, 0.8237, 0.2379, 0.819, 0.4179, 0.819, 0.8032, 0.3349, 0.6963, 0.3349, 0.6963, 0.3321, 0.8032, 0.3321, 0.8032, 0.3315, 0.6963, 0.3315, 0.6963, 0.3287, 0.8032, 0.3287, 0.4179, 0.8343, 0.2379, 0.8343, 0.2379, 0.8296, 0.4179, 0.8296, 0.8032, 0.3584, 0.6963, 0.3584, 0.6963, 0.3556, 0.8032, 0.3556, 0.2379, 0.8402, 0.4179, 0.8402, 0.4179, 0.8449, 0.238, 0.8449, 0.6963, 0.3388, 0.8032, 0.3388, 0.8032, 0.3416, 0.6963, 0.3416, 0.2379, 0.7978, 0.4179, 0.7978, 0.4179, 0.8026, 0.238, 0.8026, 0.2379, 0.8349, 0.4179, 0.8349, 0.4179, 0.8396, 0.238, 0.8396, 0.6963, 0.3455, 0.8032, 0.3455, 0.8032, 0.3483, 0.6963, 0.3483, 0.4179, 0.829, 0.2379, 0.829, 0.2379, 0.8243, 0.4179, 0.8243, 0.8032, 0.3281, 0.6963, 0.3281, 0.6963, 0.3253, 0.8032, 0.3253, 0.7576, 0.7488, 0.7577, 0.7922, 0.7175, 0.7922, 0.7174, 0.7488, 0.493, -0.01249, 0.493, 0.08908, 0.4332, 0.08908, 0.4332, -0.01249, 0.5554, 0.9934, 0.5554, 0.6545, 0.6097, 0.6545, 0.6097, 0.9934, 0.3985, 0.2334, 0.6505, 0.2334, 0.6505, 0.7734, 0.3985, 0.7734, 0.8326, 0.3951, 0.8326, 0.8315, 0.8172, 0.8582, 0.8172, 0.3688, 0.9302, 0.161, 0.9302, 0.3842, 0.3964, 0.3842, 0.3964, 0.161, 0.3775, 0.5103, 0.3, 0.496, 0.3, 0.2126, 0.3823, 0.2126, 0.9344, 0.01056, 0.9344, 0.374, 0.4676, 0.374, 0.4676, 0.01056, 0.4671, 0.374, 0.0002516, 0.374, 0.000251, 0.0002511, 0.4671, 0.000251, 0.0, 0.0, 0.0, 0.0, 0.0, 0.0, 0.0, 0.0, 0.9513, 0.01005, 0.9513, 0.01884, 0.6188, 0.01884, 0.6189, 0.01005, 0.4671, 0.3745, 0.4671, 0.7483, 0.000251, 0.7483, 0.0002516, 0.3745, 0.3924, 0.3848, 0.3964, 0.08667, 0.3964, 0.08667, 0.3964, 0.08667, 0.0002999, 0.3848, 0.7925, 0.8316, 0.7925, 0.6085, 0.8893, 0.7206, 0.8893, 0.8322, 0.6571, 0.3049, 0.757, 0.3049, 0.757, 0.4844, 0.657, 0.609, 0.6001, 0.6095, 0.7, 0.6095, 0.9998, 0.7342, 0.5002, 0.7342, 0.7575, 0.609, 0.7575, 0.4295, 0.8737, 0.4946, 0.8737, 0.596, 0.8, 0.8227, 0.6905, 0.8891, 0.6164, 0.8877, 0.5002, 0.8227, 0.657, 0.0667, 0.7665, 0.000234, 0.7665, 0.3044, 0.657, 0.1681, 0.61, 0.763, 0.6817, 0.7347, 0.811, 0.8222, 0.5002, 0.8222, 0.3964, 0.8316, 0.3964, 0.6085, 0.7919, 0.6085, 0.7919, 0.8316, 0.2086, 0.0002999, 0.3958, 0.3842, 0.0002999, 0.3842, 0.7169, 0.7488, 0.7169, 0.7559, 0.3886, 0.7559, 0.3886, 0.7488, 0.1974, 0.7705, 0.3924, 0.7705, 0.3557, 0.8821, 0.2944, 0.8823, 0.8899, 0.7199, 0.9268, 0.6085, 0.9268, 0.837, 0.8899, 0.8315, 0.1968, 0.7705, 0.1968, 0.9937, 0.126, 0.9997, 0.126, 0.7712, 0.9904, 0.7097, 0.9904, 0.3871, 0.9949, 0.3848, 0.9949, 0.7074, 0.9997, 0.3791, 0.9997, 0.6937, 0.9954, 0.692, 0.9954, 0.3774, 0.9899, 0.01056, 0.9899, 0.374, 0.9627, 0.374, 0.9627, 0.01056, 0.9622, 0.3848, 0.9622, 0.7586, 0.9349, 0.7586, 0.9349, 0.3848, 0.9997, 0.06001, 0.9997, 0.3746, 0.9954, 0.3769, 0.9954, 0.06225, 0.9899, 0.3848, 0.9899, 0.7483, 0.9627, 0.7483, 0.9627, 0.3848, 0.9349, 0.3843, 0.9349, 0.01056, 0.9622, 0.01056, 0.9622, 0.3843, 0.9904, 0.3826, 0.9904, 0.06001, 0.9949, 0.06172, 0.9949, 0.3843, 0.9344, 0.3745, 0.9344, 0.738, 0.4676, 0.738, 0.4676, 0.3745, 0.6976, 0.7644, 0.6976, 0.8614, 0.0002349, 0.8614, 0.0002352, 0.7644, 0.6981, 0.7787, 0.8026, 0.7787, 0.808, 0.7854, 0.7013, 0.7854, 0.6981, 0.7782, 0.7034, 0.7716, 0.808, 0.7716, 0.8048, 0.7782, 0.7015, 0.6523, 0.8043, 0.65, 0.8043, 0.6523, 0.0002349, 0.9818, 0.6761, 0.9745, 0.6761, 0.9892, 0.9285, 0.9997, 0.4744, 0.9998, 0.4663, 0.9897, 0.932, 0.9897, 0.7015, 0.6468, 0.8043, 0.6446, 0.8043, 0.6468, 0.7015, 0.6495, 0.8043, 0.6473, 0.8043, 0.6495, 0.6981, 0.7925, 0.7013, 0.7858, 0.8058, 0.7858, 0.8048, 0.7925, 0.6992, 0.793, 0.8037, 0.793, 0.8048, 0.7996, 0.6981, 0.7996, 0.7015, 0.6527, 0.7537, 0.6527, 0.7559, 0.6594, 0.7025, 0.6594, 0.853, 0.8618, 0.853, 0.9588, 0.6396, 0.9588, 0.534, 0.9588, 0.534, 0.8618, 0.701, 0.6665, 0.003974, 0.6665, 0.003974, 0.2681, 0.0002349, 0.0002729, 0.003975, 0.0002349, 0.701, 0.0002358, 0.808, 0.667, 0.808, 0.764, 0.6981, 0.764, 0.6981, 0.667, 0.3202, 0.8618, 0.3736, 0.8618, 0.4269, 0.8618, 0.5336, 0.8618, 0.5336, 0.9588, 0.0002351, 0.9588, 0.0002349, 0.8618, 0.1069, 0.8618, 0.2136, 0.8618, 0.003703, 0.9898, 0.4578, 0.9897, 0.4659, 0.9998, 0.0002349, 0.9998, 0.7015, 0.002949, 0.7529, 0.001827, 0.7529, 0.002949, 0.0002349, 0.764, 0.0002349, 0.667, 0.6976, 0.667, 0.6976, 0.764, 0.0002349, 0.974, 0.000239, 0.9593, 0.6761, 0.9595, 0.6981, 0.8023, 0.6981, 0.8001, 0.801, 0.8023, 0.7015, 0.6441, 0.7015, 0.643, 0.7529, 0.643, 0.7015, 0.001357, 0.7015, 0.0002349, 0.7529, 0.0002349, 0.808, 0.7711, 0.7034, 0.7711, 0.6981, 0.7644, 0.808, 0.7644, 0.7015, 0.6599, 0.7537, 0.6599, 0.7569, 0.6665, 0.7036, 0.6665, 0.6766, 0.9812, 0.6766, 0.9745, 0.9914, 0.9745, 0.9862, 0.9812])
me_cube.materials.append(mat_walls_material)
me_cube.materials.append(mat_base_material)
me_cube.materials.append(mat_walls_floor_2_material)
me_cube.materials.append(mat_roof_material)
me_cube.materials.append(mat_balcon_material)
me_cube.materials.append(mat_door_material)
me_cube.materials.append(mat_door_border_material)
me_cube.materials.append(mat_window_foor_1_material)
me_cube.materials.append(mat_window_2_material)
me_cube.materials.append(mat_window_3_material)
me_cube.materials.append(mat_cheminey_interior)
me_cube.use_remesh_preserve_volume = False
me_cube.use_remesh_preserve_attributes = False
me_cube.use_mirror_vertex_groups = False
me_cube.update()

# ---- objects
ob_cube = bpy.data.objects.new('Cube', me_cube)
ob_lamp = bpy.data.objects.new('Lamp', light_lamp)
ob_camera = bpy.data.objects.new('Camera', cam_camera)

# ---- transforms, parenting, visibility, modifiers, constraints
ob_cube.location = (-0.01562, -0.007812, 0.1719)
ob_cube.lock_rotations_4d = False
ob_cube.empty_display_type = 'ARROWS'
ob_cube.lineart.crease_threshold = 0.0
_vg = ob_cube.vertex_groups.new(name='Walls')
_vg = ob_cube.vertex_groups.new(name='Base')
_vg = ob_cube.vertex_groups.new(name='Walls floor 2')
_vg = ob_cube.vertex_groups.new(name='Roof')
_vg = ob_cube.vertex_groups.new(name='Roof interior')
_vg = ob_cube.vertex_groups.new(name='Cheminey')
_vg = ob_cube.vertex_groups.new(name='Balcon')
_vg = ob_cube.vertex_groups.new(name='Door')
_vg = ob_cube.vertex_groups.new(name='Door Border')
_vg = ob_cube.vertex_groups.new(name='Windw Floor 1')
_vg = ob_cube.vertex_groups.new(name='Window 1 Border')
_vg = ob_cube.vertex_groups.new(name='Windiw 2')
_vg = ob_cube.vertex_groups.new(name='Window 2 Border')
_vg = ob_cube.vertex_groups.new(name='Window 3')
_vg = ob_cube.vertex_groups.new(name='Window 3 Border')
ob_lamp.location = (4.076, 1.005, 5.904)
ob_lamp.rotation_euler = (0.6503, 0.05522, 1.866)
ob_lamp.lock_rotations_4d = False
ob_lamp.empty_display_type = 'ARROWS'
ob_lamp.color = (0.0, 0.0, 0.0, 0.0)
ob_lamp.lineart.crease_threshold = 0.0
ob_camera.location = (7.481, -6.508, 5.344)
ob_camera.rotation_euler = (1.109, 0.01082, 0.8149)
ob_camera.lock_rotations_4d = False
ob_camera.empty_display_type = 'ARROWS'
ob_camera.color = (0.0, 0.0, 0.0, 0.0)
ob_camera.display_type = 'WIRE'
ob_camera.lineart.crease_threshold = 0.0

# ---- collection membership
col_collection_1.objects.link(ob_cube)
col_collection_1.objects.link(ob_lamp)
col_collection_1.objects.link(ob_camera)

# ---- scene / render settings (as saved in the file)
scene.camera = ob_camera
scene.frame_start = 1; scene.frame_end = 250; scene.frame_set(5)
scene.render.engine = 'CYCLES'
scene.render.resolution_percentage = 50
scene.render.dither_intensity = 0.0
scene.cycles.use_denoising = False
scene.cycles.samples = 10
scene.cycles.sampling_pattern = 'TABULATED_SOBOL'
scene.cycles.light_sampling_threshold = 0.0
scene.cycles.use_adaptive_sampling = False
scene.cycles.use_light_tree = False
scene.cycles.blur_glossy = 0.0
scene.cycles.pixel_filter_type = 'GAUSSIAN'
scene.cycles.sample_clamp_indirect = 0.0
scene.view_settings.view_transform = 'Standard'
bpy.context.view_layer.update()
